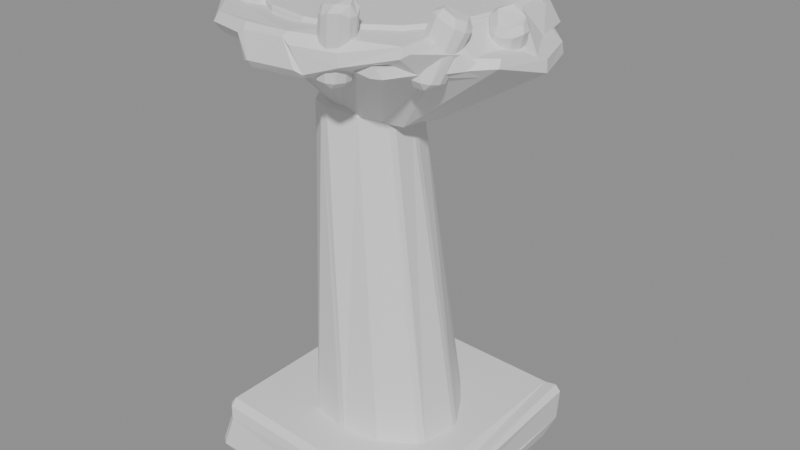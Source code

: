 # Source: MenuBrazier.blend  (saved by Blender 5.2.45; exported with 4.5.12 LTS)
import bpy
from mathutils import Matrix  # noqa: F401  (used for matrix-valued properties, if any)

bpy.ops.wm.read_factory_settings(use_empty=True)
scene = bpy.context.scene
scene.name = 'Scene'

# ---- materials (node trees are filled in below, after node groups)
mat_menustone = bpy.data.materials.new('MenuStone')
mat_menustone.diffuse_color = (0.3, 0.29, 0.28, 1.0)
mat_menumoss = bpy.data.materials.new('MenuMoss')
mat_menumoss.diffuse_color = (0.035, 0.055, 0.022, 1.0)
mat_menuchippedstone = bpy.data.materials.new('MenuChippedStone')
mat_menuchippedstone.diffuse_color = (0.14, 0.13, 0.11, 1.0)
mat_menuwaterstain = bpy.data.materials.new('MenuWaterStain')
mat_menuwaterstain.diffuse_color = (0.035, 0.031, 0.026, 1.0)
mat_menuiron = bpy.data.materials.new('MenuIron')
mat_menuiron.diffuse_color = (0.14, 0.15, 0.16, 1.0)
mat_menuember = bpy.data.materials.new('MenuEmber')
mat_menuember.diffuse_color = (0.9, 0.16, 0.015, 1.0)
mat_menucorrodediron = bpy.data.materials.new('MenuCorrodedIron')
mat_menucorrodediron.diffuse_color = (0.075, 0.048, 0.028, 1.0)

# ---- material node trees
mat_menustone.use_nodes = True; mat_menustone.node_tree.nodes.clear()
_N = mat_menustone.node_tree.nodes; _L = mat_menustone.node_tree.links
n0 = _N.new('ShaderNodeBsdfPrincipled'); n0.name = 'Principled BSDF'; n0.location = (-200, 100)
n0.inputs[10].default_value = 0.005
n1 = _N.new('ShaderNodeOutputMaterial'); n1.name = 'Material Output'; n1.location = (200, 100)
_L.new(n0.outputs[0], n1.inputs[0])
n1.is_active_output = True
mat_menumoss.use_nodes = True; mat_menumoss.node_tree.nodes.clear()
_N = mat_menumoss.node_tree.nodes; _L = mat_menumoss.node_tree.links
n0 = _N.new('ShaderNodeBsdfPrincipled'); n0.name = 'Principled BSDF'; n0.location = (-200, 100)
n0.inputs[10].default_value = 0.005
n1 = _N.new('ShaderNodeOutputMaterial'); n1.name = 'Material Output'; n1.location = (200, 100)
_L.new(n0.outputs[0], n1.inputs[0])
n1.is_active_output = True
mat_menuchippedstone.use_nodes = True; mat_menuchippedstone.node_tree.nodes.clear()
_N = mat_menuchippedstone.node_tree.nodes; _L = mat_menuchippedstone.node_tree.links
n0 = _N.new('ShaderNodeBsdfPrincipled'); n0.name = 'Principled BSDF'; n0.location = (-200, 100)
n0.inputs[10].default_value = 0.005
n1 = _N.new('ShaderNodeOutputMaterial'); n1.name = 'Material Output'; n1.location = (200, 100)
_L.new(n0.outputs[0], n1.inputs[0])
n1.is_active_output = True
mat_menuwaterstain.use_nodes = True; mat_menuwaterstain.node_tree.nodes.clear()
_N = mat_menuwaterstain.node_tree.nodes; _L = mat_menuwaterstain.node_tree.links
n0 = _N.new('ShaderNodeBsdfPrincipled'); n0.name = 'Principled BSDF'; n0.location = (-200, 100)
n0.inputs[10].default_value = 0.005
n1 = _N.new('ShaderNodeOutputMaterial'); n1.name = 'Material Output'; n1.location = (200, 100)
_L.new(n0.outputs[0], n1.inputs[0])
n1.is_active_output = True
mat_menuiron.use_nodes = True; mat_menuiron.node_tree.nodes.clear()
_N = mat_menuiron.node_tree.nodes; _L = mat_menuiron.node_tree.links
n0 = _N.new('ShaderNodeBsdfPrincipled'); n0.name = 'Principled BSDF'; n0.location = (-200, 100)
n0.inputs[10].default_value = 0.005
n1 = _N.new('ShaderNodeOutputMaterial'); n1.name = 'Material Output'; n1.location = (200, 100)
_L.new(n0.outputs[0], n1.inputs[0])
n1.is_active_output = True
mat_menuember.use_nodes = True; mat_menuember.node_tree.nodes.clear()
_N = mat_menuember.node_tree.nodes; _L = mat_menuember.node_tree.links
n0 = _N.new('ShaderNodeBsdfPrincipled'); n0.name = 'Principled BSDF'; n0.location = (-200, 100)
n0.inputs[10].default_value = 0.005
n1 = _N.new('ShaderNodeOutputMaterial'); n1.name = 'Material Output'; n1.location = (200, 100)
_L.new(n0.outputs[0], n1.inputs[0])
n1.is_active_output = True
mat_menucorrodediron.use_nodes = True; mat_menucorrodediron.node_tree.nodes.clear()
_N = mat_menucorrodediron.node_tree.nodes; _L = mat_menucorrodediron.node_tree.links
n0 = _N.new('ShaderNodeBsdfPrincipled'); n0.name = 'Principled BSDF'; n0.location = (-200, 100)
n0.inputs[10].default_value = 0.005
n1 = _N.new('ShaderNodeOutputMaterial'); n1.name = 'Material Output'; n1.location = (200, 100)
_L.new(n0.outputs[0], n1.inputs[0])
n1.is_active_output = True

# ---- meshes
me_menubrazier = bpy.data.meshes.new('MenuBrazier')
me_menubrazier.from_pydata([(-0.7665, -0.8129, 0.03957), (0.8429, -0.8383, 0.03099), (0.812, -0.8455, 0.07546), (0.8501, -0.8608, 0.254), (0.766, -0.8326, 0.3214), (-0.798, -0.7952, 0.3799), (-0.7767, -0.8095, 0.2869), (-0.8383, -0.8543, 0.06821), (-0.7769, 0.8458, -0.005683), (0.7676, 0.7873, -0.03221), (0.8178, 0.8751, 0.1109), (0.8411, 0.8639, 0.3463), (0.7593, 0.857, 0.3245), (-0.7871, 0.8554, 0.4001), (-0.7725, 0.801, 0.3765), (-0.8722, 0.8685, 0.03977), (0.5196, 0.0, 0.36), (0.391, 0.2258, 0.36), (0.2432, 0.4212, 0.36), (2.879e-17, 0.4702, 0.36), (-0.2253, 0.3902, 0.36), (-0.4039, 0.2332, 0.36), (-0.4685, 5.738e-17, 0.36), (-0.4124, -0.2381, 0.36), (-0.2531, -0.4383, 0.36), (-8.934e-17, -0.4864, 0.36), (0.2546, -0.441, 0.36), (0.4734, -0.2733, 0.36), (0.1728, -0.0665, 2.686), (0.1244, 0.0785, 2.7), (0.01862, 0.1854, 2.745), (-0.1268, 0.2665, 2.729), (-0.293, 0.2214, 2.692), (-0.4381, 0.1132, 2.756), (-0.465, -0.0665, 2.698), (-0.3847, -0.2154, 2.663), (-0.2736, -0.3208, 2.727), (-0.1268, -0.4434, 2.755), (0.05006, -0.3728, 2.711), (0.1711, -0.2385, 2.702), (0.3635, 0.0, 2.71), (0.3115, 0.1134, 2.71), (0.277, 0.2325, 2.71), (0.1836, 0.3179, 2.71), (0.05031, 0.2853, 2.71), (-0.05432, 0.308, 2.71), (-0.1521, 0.2634, 2.71), (-0.2973, 0.2495, 2.71), (-0.2771, 0.1008, 2.71), (-0.3092, 3.787e-17, 2.71), (-0.2923, -0.1064, 2.71), (-0.2378, -0.1995, 2.71), (-0.1655, -0.2867, 2.71), (-0.0548, -0.3108, 2.71), (0.05724, -0.3247, 2.71), (0.1522, -0.2636, 2.71), (0.2965, -0.2488, 2.71), (0.3117, -0.1134, 2.71), (1.081, 0.04693, 3.142), (0.9762, 0.368, 3.146), (0.7525, 0.5995, 3.145), (0.4935, 0.7391, 3.209), (0.252, 0.9432, 3.229), (-0.08641, 1.07, 3.231), (-0.3698, 0.85, 3.144), (-0.5704, 0.6043, 3.157), (-0.7643, 0.3593, 3.241), (-0.7825, 0.04693, 3.21), (-0.6778, -0.2339, 3.142), (-0.6547, -0.5812, 3.196), (-0.2925, -0.6223, 3.217), (-0.04901, -0.7637, 3.206), (0.2289, -0.7185, 3.212), (0.5726, -0.7822, 3.206), (0.7122, -0.4718, 3.192), (1.01, -0.2865, 3.223), (1.038, 0.0, 3.19), (0.8593, 0.3127, 3.19), (0.7653, 0.6421, 3.19), (0.4068, 0.7045, 3.19), (0.1476, 0.8373, 3.19), (-0.1498, 0.8496, 3.19), (-0.4203, 0.728, 3.19), (-0.6762, 0.5674, 3.19), (-0.9452, 0.344, 3.19), (-1.022, 1.252e-16, 3.19), (-0.8077, -0.294, 3.19), (-0.7854, -0.6591, 3.19), (-0.4207, -0.7287, 3.19), (-0.1765, -1.001, 3.19), (0.1681, -0.9532, 3.19), (0.3866, -0.6696, 3.19), (0.6592, -0.5531, 3.19), (0.9064, -0.3299, 3.19), (0.7414, -0.07438, 3.331), (0.7543, 0.2315, 3.349), (0.6956, 0.5815, 3.359), (0.3306, 0.6472, 3.339), (0.0894, 0.9201, 3.31), (-0.2534, 0.8749, 3.298), (-0.5389, 0.7101, 3.341), (-0.8059, 0.5297, 3.347), (-0.9708, 0.2477, 3.363), (-0.8795, -0.07438, 3.257), (-0.9958, -0.4055, 3.322), (-0.7538, -0.6348, 3.315), (-0.5537, -0.8846, 3.311), (-0.2428, -0.9637, 3.327), (0.06933, -0.9551, 3.34), (0.3788, -0.8793, 3.26), (0.676, -0.7137, 3.339), (0.8048, -0.3986, 3.267), (0.78, 0.0, 3.31), (0.7206, 0.2985, 3.31), (0.5515, 0.5515, 3.31), (0.2985, 0.7206, 3.31), (4.776e-17, 0.78, 3.31), (-0.2985, 0.7206, 3.31), (-0.5515, 0.5515, 3.31), (-0.7206, 0.2985, 3.31), (-0.78, 9.552e-17, 3.31), (-0.7206, -0.2985, 3.31), (-0.5515, -0.5515, 3.31), (-0.2985, -0.7206, 3.31), (-1.433e-16, -0.78, 3.31), (0.2985, -0.7206, 3.31), (0.5515, -0.5515, 3.31), (0.7206, -0.2985, 3.31), (0.78, 0.0, 3.41), (0.7206, 0.2985, 3.41), (0.5515, 0.5515, 3.41), (0.2985, 0.7206, 3.41), (4.776e-17, 0.78, 3.41), (-0.2985, 0.7206, 3.41), (-0.5515, 0.5515, 3.41), (-0.7206, 0.2985, 3.41), (-0.78, 9.552e-17, 3.41), (-0.7206, -0.2985, 3.41), (-0.5515, -0.5515, 3.41), (-0.2985, -0.7206, 3.41), (-1.433e-16, -0.78, 3.41), (0.2985, -0.7206, 3.41), (0.5515, -0.5515, 3.41), (0.7206, -0.2985, 3.41), (0.8954, 0.0, 3.13), (0.8732, 0.05748, 3.13), (0.8114, 0.04961, 3.13), (0.7742, 8.06e-18, 3.13), (0.8091, -0.05352, 3.13), (0.8728, -0.05686, 3.13), (0.9935, -0.06185, 3.363), (0.9559, -0.008712, 3.371), (0.8923, -0.004873, 3.436), (0.8549, -0.06185, 3.416), (0.8963, -0.112, 3.349), (0.9589, -0.1203, 3.344), (0.7434, 0.4937, 3.13), (0.7113, 0.5487, 3.13), (0.6508, 0.5436, 3.13), (0.6206, 0.4937, 3.13), (0.6457, 0.4351, 3.13), (0.709, 0.4428, 3.13), (0.7189, 0.5408, 3.555), (0.6878, 0.5872, 3.572), (0.632, 0.591, 3.543), (0.5917, 0.5408, 3.592), (0.6257, 0.4797, 3.557), (0.695, 0.4818, 3.535), (0.3167, 0.7989, 3.13), (0.2873, 0.847, 3.13), (0.2283, 0.8531, 3.13), (0.2022, 0.7989, 3.13), (0.2312, 0.7498, 3.13), (0.2895, 0.747, 3.13), (0.4595, 0.7624, 3.584), (0.4315, 0.8172, 3.512), (0.373, 0.809, 3.578), (0.344, 0.7624, 3.494), (0.3727, 0.7154, 3.511), (0.434, 0.7034, 3.565), (-0.1888, 0.7989, 3.13), (-0.232, 0.8467, 3.13), (-0.2929, 0.8567, 3.13), (-0.3211, 0.7989, 3.13), (-0.294, 0.7393, 3.13), (-0.2251, 0.7392, 3.13), (-0.3498, 0.8989, 3.363), (-0.374, 0.9579, 3.329), (-0.4392, 0.9529, 3.336), (-0.4699, 0.8989, 3.366), (-0.4401, 0.8433, 3.362), (-0.3809, 0.8518, 3.328), (-0.7706, 1.029e-16, 3.13), (-0.8119, 0.04863, 3.13), (-0.8713, 0.05418, 3.13), (-0.9117, 1.116e-16, 3.13), (-0.8668, -0.04642, 3.13), (-0.8095, -0.05287, 3.13), (-0.7114, -0.006763, 3.57), (-0.7444, 0.05132, 3.59), (-0.8054, 0.04095, 3.5), (-0.8362, -0.006763, 3.541), (-0.8123, -0.06637, 3.593), (-0.7431, -0.06703, 3.555), (-0.6128, -0.4937, 3.13), (-0.6443, -0.4327, 3.13), (-0.7069, -0.4465, 3.13), (-0.7432, -0.4937, 3.13), (-0.7119, -0.5498, 3.13), (-0.6463, -0.5514, 3.13), (-0.5011, -0.5677, 3.351), (-0.5387, -0.5121, 3.375), (-0.6018, -0.5138, 3.439), (-0.6322, -0.5677, 3.431), (-0.6025, -0.6228, 3.41), (-0.5433, -0.6152, 3.432), (0.32, -0.7989, 3.13), (0.2893, -0.7474, 3.13), (0.2276, -0.7435, 3.13), (0.188, -0.7989, 3.13), (0.2294, -0.8511, 3.13), (0.2946, -0.8596, 3.13), (0.3998, -0.834, 3.512), (0.3723, -0.7787, 3.547), (0.3047, -0.7722, 3.536), (0.2794, -0.834, 3.525), (0.3119, -0.8833, 3.508), (0.3713, -0.8874, 3.549), (0.7401, -0.4937, 3.13), (0.713, -0.4358, 3.13), (0.6523, -0.4465, 3.13), (0.6121, -0.4937, 3.13), (0.6485, -0.5476, 3.13), (0.7137, -0.5529, 3.13), (0.836, -0.3973, 3.409), (0.8066, -0.3384, 3.429), (0.7387, -0.3385, 3.448), (0.7141, -0.3973, 3.47), (0.7403, -0.4534, 3.477), (0.8035, -0.4507, 3.439)], [], [(0, 1, 2, 3, 4, 5, 6, 7), (15, 14, 13, 12, 11, 10, 9, 8), (0, 8, 9, 1), (1, 9, 10, 2), (2, 10, 11, 3), (3, 11, 12, 4), (4, 12, 13, 5), (5, 13, 14, 6), (6, 14, 15, 7), (7, 15, 8, 0), (27, 26, 25, 24, 23, 22, 21, 20, 19, 18, 17, 16), (28, 29, 30, 31, 32, 33, 34, 35, 36, 37, 38, 39), (16, 17, 29, 28), (17, 18, 30, 29), (18, 19, 31, 30), (19, 20, 32, 31), (20, 21, 33, 32), (21, 22, 34, 33), (22, 23, 35, 34), (23, 24, 36, 35), (24, 25, 37, 36), (25, 26, 38, 37), (26, 27, 39, 38), (27, 16, 28, 39), (57, 56, 55, 54, 53, 52, 51, 50, 49, 48, 47, 46, 45, 44, 43, 42, 41, 40), (58, 59, 60, 61, 62, 63, 64, 65, 66, 67, 68, 69, 70, 71, 72, 73, 74, 75), (40, 41, 59, 58), (41, 42, 60, 59), (42, 43, 61, 60), (43, 44, 62, 61), (44, 45, 63, 62), (45, 46, 64, 63), (46, 47, 65, 64), (47, 48, 66, 65), (48, 49, 67, 66), (49, 50, 68, 67), (50, 51, 69, 68), (51, 52, 70, 69), (52, 53, 71, 70), (53, 54, 72, 71), (54, 55, 73, 72), (55, 56, 74, 73), (56, 57, 75, 74), (57, 40, 58, 75), (93, 92, 91, 90, 89, 88, 87, 86, 85, 84, 83, 82, 81, 80, 79, 78, 77, 76), (94, 95, 96, 97, 98, 99, 100, 101, 102, 103, 104, 105, 106, 107, 108, 109, 110, 111), (76, 77, 95, 94), (77, 78, 96, 95), (78, 79, 97, 96), (79, 80, 98, 97), (80, 81, 99, 98), (81, 82, 100, 99), (82, 83, 101, 100), (83, 84, 102, 101), (84, 85, 103, 102), (85, 86, 104, 103), (86, 87, 105, 104), (87, 88, 106, 105), (88, 89, 107, 106), (89, 90, 108, 107), (90, 91, 109, 108), (91, 92, 110, 109), (92, 93, 111, 110), (93, 76, 94, 111), (127, 126, 125, 124, 123, 122, 121, 120, 119, 118, 117, 116, 115, 114, 113, 112), (128, 129, 130, 131, 132, 133, 134, 135, 136, 137, 138, 139, 140, 141, 142, 143), (112, 113, 129, 128), (113, 114, 130, 129), (114, 115, 131, 130), (115, 116, 132, 131), (116, 117, 133, 132), (117, 118, 134, 133), (118, 119, 135, 134), (119, 120, 136, 135), (120, 121, 137, 136), (121, 122, 138, 137), (122, 123, 139, 138), (123, 124, 140, 139), (124, 125, 141, 140), (125, 126, 142, 141), (126, 127, 143, 142), (127, 112, 128, 143), (149, 148, 147, 146, 145, 144), (150, 151, 152, 153, 154, 155), (144, 145, 151, 150), (145, 146, 152, 151), (146, 147, 153, 152), (147, 148, 154, 153), (148, 149, 155, 154), (149, 144, 150, 155), (161, 160, 159, 158, 157, 156), (162, 163, 164, 165, 166, 167), (156, 157, 163, 162), (157, 158, 164, 163), (158, 159, 165, 164), (159, 160, 166, 165), (160, 161, 167, 166), (161, 156, 162, 167), (173, 172, 171, 170, 169, 168), (174, 175, 176, 177, 178, 179), (168, 169, 175, 174), (169, 170, 176, 175), (170, 171, 177, 176), (171, 172, 178, 177), (172, 173, 179, 178), (173, 168, 174, 179), (185, 184, 183, 182, 181, 180), (186, 187, 188, 189, 190, 191), (180, 181, 187, 186), (181, 182, 188, 187), (182, 183, 189, 188), (183, 184, 190, 189), (184, 185, 191, 190), (185, 180, 186, 191), (197, 196, 195, 194, 193, 192), (198, 199, 200, 201, 202, 203), (192, 193, 199, 198), (193, 194, 200, 199), (194, 195, 201, 200), (195, 196, 202, 201), (196, 197, 203, 202), (197, 192, 198, 203), (209, 208, 207, 206, 205, 204), (210, 211, 212, 213, 214, 215), (204, 205, 211, 210), (205, 206, 212, 211), (206, 207, 213, 212), (207, 208, 214, 213), (208, 209, 215, 214), (209, 204, 210, 215), (221, 220, 219, 218, 217, 216), (222, 223, 224, 225, 226, 227), (216, 217, 223, 222), (217, 218, 224, 223), (218, 219, 225, 224), (219, 220, 226, 225), (220, 221, 227, 226), (221, 216, 222, 227), (233, 232, 231, 230, 229, 228), (234, 235, 236, 237, 238, 239), (228, 229, 235, 234), (229, 230, 236, 235), (230, 231, 237, 236), (231, 232, 238, 237), (232, 233, 239, 238), (233, 228, 234, 239)])
me_menubrazier.polygons.foreach_set('material_index', [0, 0, 0, 0, 0, 0, 0, 1, 1, 1, 0, 1, 2, 0, 1, 1, 1, 1, 1, 1, 1, 3, 0, 0, 4, 4, 4, 4, 4, 4, 4, 4, 4, 4, 4, 4, 4, 4, 4, 4, 4, 4, 4, 4, 4, 4, 4, 4, 4, 4, 4, 4, 4, 4, 4, 4, 4, 4, 4, 4, 4, 4, 4, 4, 5, 5, 5, 5, 5, 5, 5, 5, 5, 5, 5, 5, 5, 5, 5, 5, 5, 5, 6, 6, 6, 6, 6, 6, 6, 6, 6, 6, 6, 6, 6, 6, 6, 6, 6, 6, 6, 6, 6, 6, 6, 6, 6, 6, 6, 6, 6, 6, 6, 6, 6, 6, 6, 6, 6, 6, 6, 6, 6, 6, 6, 6, 6, 6, 6, 6, 6, 6, 6, 6, 6, 6, 6, 6, 6, 6, 6, 6, 6, 6, 6, 6])
_uv = me_menubrazier.uv_layers.new(name='UVMap')
_uv.uv.foreach_set('vector', [180.0, 228.1, 179.8, 227.4, 179.8, 227.4, 179.9, 227.3, 180.0, 227.3, 180.2, 228.1, 180.2, 228.1, 180.1, 228.2, 180.1, 228.2, 180.2, 228.1, 180.2, 228.1, 180.0, 227.4, 180.0, 227.3, 179.9, 227.4, 179.8, 227.4, 180.0, 228.1, 179.6, 228.2, 180.4, 228.0, 180.2, 227.3, 179.4, 227.5, 180.0, 228.2, 179.9, 227.4, 179.9, 227.3, 180.0, 228.2, 180.0, 228.2, 179.9, 227.3, 180.1, 227.3, 180.1, 228.2, 179.5, 227.4, 180.3, 227.3, 180.3, 227.3, 179.5, 227.4, 179.4, 227.5, 180.2, 227.3, 180.4, 228.0, 179.6, 228.3, 180.3, 228.0, 179.9, 227.3, 179.9, 227.3, 180.2, 228.1, 180.2, 228.1, 179.9, 227.3, 179.7, 227.4, 180.1, 228.1, 179.7, 228.3, 180.5, 228.0, 180.5, 227.9, 179.7, 228.3, 179.7, 227.6, 179.7, 227.7, 179.7, 227.8, 179.7, 227.9, 179.9, 228.0, 180.0, 228.0, 180.1, 227.9, 180.1, 227.8, 180.1, 227.7, 180.1, 227.6, 180.0, 227.5, 179.8, 227.5, 179.9, 227.7, 180.0, 227.7, 180.0, 227.7, 180.1, 227.8, 180.0, 227.9, 180.0, 228.0, 179.9, 228.0, 179.8, 228.0, 179.8, 227.9, 179.7, 227.8, 179.7, 227.8, 179.8, 227.7, 180.1, 227.7, 180.1, 227.6, 181.3, 227.6, 181.3, 227.7, 180.1, 227.6, 180.1, 227.5, 181.3, 227.6, 181.3, 227.6, 180.1, 227.6, 180.1, 227.7, 181.3, 227.7, 181.3, 227.6, 180.1, 227.7, 180.1, 227.8, 181.3, 227.5, 181.3, 227.5, 180.1, 227.8, 180.1, 227.9, 181.3, 227.6, 181.3, 227.5, 180.1, 227.6, 180.1, 227.7, 181.2, 227.4, 181.2, 227.3, 180.1, 227.7, 180.1, 227.8, 181.2, 227.5, 181.2, 227.4, 180.1, 227.8, 180.2, 227.9, 181.3, 227.5, 181.2, 227.5, 180.1, 227.8, 180.1, 227.7, 181.3, 227.4, 181.3, 227.5, 180.1, 227.7, 180.1, 227.6, 181.3, 227.6, 181.3, 227.7, 180.1, 227.6, 180.1, 227.5, 181.3, 227.6, 181.3, 227.6, 180.1, 227.9, 180.1, 227.7, 181.3, 227.7, 181.3, 227.8, 179.9, 227.6, 179.8, 227.6, 179.8, 227.7, 179.8, 227.7, 179.8, 227.8, 179.8, 227.9, 179.8, 227.9, 179.9, 227.9, 179.9, 227.9, 180.0, 227.9, 180.1, 227.9, 180.1, 227.8, 180.1, 227.8, 180.1, 227.7, 180.1, 227.7, 180.0, 227.6, 180.0, 227.6, 179.9, 227.6, 180.0, 227.2, 180.2, 227.3, 180.3, 227.4, 180.3, 227.6, 180.4, 227.7, 180.4, 227.9, 180.3, 228.0, 180.2, 228.1, 180.1, 228.2, 179.9, 228.2, 179.8, 228.1, 179.6, 228.1, 179.6, 227.9, 179.5, 227.7, 179.6, 227.6, 179.6, 227.4, 179.7, 227.4, 179.8, 227.2, 180.0, 227.6, 180.0, 227.6, 180.2, 227.3, 180.1, 227.2, 180.0, 227.6, 180.1, 227.7, 180.3, 227.5, 180.2, 227.3, 180.1, 227.6, 180.1, 227.7, 180.3, 227.6, 180.3, 227.4, 180.1, 227.7, 180.1, 227.8, 180.4, 227.7, 180.3, 227.6, 180.1, 227.8, 180.1, 227.8, 180.4, 227.9, 180.4, 227.7, 180.1, 227.8, 180.1, 227.8, 180.4, 227.9, 180.5, 227.8, 180.1, 227.8, 180.1, 227.9, 180.2, 228.0, 180.4, 227.9, 181.3, 227.5, 181.3, 227.6, 181.5, 227.4, 181.5, 227.3, 181.3, 227.6, 181.3, 227.6, 181.5, 227.6, 181.5, 227.4, 181.3, 227.6, 181.3, 227.7, 181.5, 227.7, 181.5, 227.6, 179.9, 227.9, 179.8, 227.9, 179.7, 228.1, 179.8, 228.1, 181.3, 227.8, 181.3, 227.7, 181.5, 227.8, 181.5, 228.0, 181.3, 227.7, 181.3, 227.7, 181.5, 227.6, 181.5, 227.8, 181.3, 227.9, 181.3, 227.9, 181.5, 227.8, 181.5, 228.0, 181.3, 227.9, 181.3, 227.8, 181.5, 227.6, 181.5, 227.8, 179.8, 227.7, 179.8, 227.6, 179.7, 227.4, 179.6, 227.4, 179.8, 227.6, 179.9, 227.6, 179.9, 227.2, 179.8, 227.4, 179.9, 227.6, 180.0, 227.6, 180.1, 227.2, 179.9, 227.2, 179.8, 227.3, 179.7, 227.4, 179.6, 227.5, 179.5, 227.6, 179.4, 227.8, 179.5, 227.9, 179.6, 228.1, 179.7, 228.1, 179.9, 228.3, 180.0, 228.2, 180.2, 228.1, 180.3, 228.0, 180.3, 227.9, 180.3, 227.7, 180.3, 227.6, 180.3, 227.4, 180.1, 227.3, 180.0, 227.2, 179.9, 227.4, 180.1, 227.4, 180.2, 227.4, 180.3, 227.6, 180.4, 227.8, 180.3, 227.9, 180.2, 228.1, 180.1, 228.2, 180.0, 228.3, 179.8, 228.2, 179.7, 228.2, 179.6, 228.1, 179.5, 228.0, 179.4, 227.8, 179.4, 227.7, 179.5, 227.5, 179.6, 227.4, 179.8, 227.3, 180.1, 227.3, 180.2, 227.4, 180.1, 227.4, 180.0, 227.4, 181.5, 228.1, 181.5, 227.9, 181.6, 228.0, 181.6, 228.1, 181.6, 227.9, 181.5, 228.0, 181.6, 228.1, 181.6, 227.9, 181.5, 227.7, 181.5, 227.9, 181.6, 227.9, 181.6, 227.8, 181.5, 227.9, 181.5, 228.0, 181.5, 228.1, 181.6, 227.9, 181.5, 227.7, 181.5, 227.8, 181.6, 227.9, 181.6, 227.7, 181.5, 227.8, 181.5, 228.0, 181.6, 228.0, 181.6, 227.9, 181.4, 227.1, 181.4, 227.2, 181.5, 227.2, 181.5, 227.1, 181.4, 227.2, 181.5, 227.3, 181.5, 227.4, 181.5, 227.2, 181.5, 227.3, 181.5, 227.5, 181.6, 227.5, 181.5, 227.4, 181.5, 227.5, 181.5, 227.6, 181.6, 227.6, 181.6, 227.5, 181.5, 228.0, 181.5, 227.8, 181.6, 227.9, 181.6, 228.0, 181.5, 227.8, 181.5, 227.7, 181.6, 227.7, 181.6, 227.9, 181.5, 228.0, 181.5, 227.8, 181.6, 227.9, 181.6, 228.1, 181.5, 227.8, 181.5, 227.7, 181.6, 227.7, 181.6, 227.9, 179.7, 227.5, 179.8, 227.4, 179.7, 227.3, 179.6, 227.5, 181.4, 228.5, 181.4, 228.4, 181.4, 228.4, 181.4, 228.6, 179.9, 227.3, 180.1, 227.3, 180.0, 227.4, 179.8, 227.3, 179.8, 227.4, 179.7, 227.5, 179.6, 227.6, 179.5, 227.7, 179.5, 227.9, 179.6, 228.0, 179.7, 228.1, 179.9, 228.1, 180.0, 228.1, 180.2, 228.1, 180.3, 227.9, 180.3, 227.8, 180.3, 227.6, 180.2, 227.5, 180.1, 227.4, 180.0, 227.4, 180.0, 227.4, 180.1, 227.4, 180.2, 227.5, 180.3, 227.6, 180.3, 227.8, 180.3, 227.9, 180.2, 228.1, 180.0, 228.1, 179.9, 228.1, 179.7, 228.1, 179.6, 228.0, 179.5, 227.9, 179.5, 227.7, 179.6, 227.6, 179.7, 227.5, 179.8, 227.4, 181.5, 228.2, 181.5, 228.1, 181.6, 228.1, 181.6, 228.3, 181.5, 228.1, 181.6, 228.0, 181.6, 228.0, 181.6, 228.1, 181.6, 228.0, 181.5, 228.1, 181.6, 228.1, 181.6, 228.0, 181.6, 227.8, 181.6, 227.9, 181.6, 227.9, 181.6, 227.8, 181.6, 227.9, 181.6, 228.1, 181.6, 228.1, 181.6, 227.9, 181.6, 227.8, 181.6, 227.9, 181.6, 227.9, 181.6, 227.8, 181.5, 227.3, 181.6, 227.5, 181.6, 227.5, 181.6, 227.3, 181.6, 227.5, 181.6, 227.6, 181.6, 227.6, 181.6, 227.5, 181.6, 227.6, 181.6, 227.8, 181.6, 227.8, 181.6, 227.6, 181.6, 227.8, 181.6, 227.9, 181.6, 227.9, 181.6, 227.8, 181.6, 227.9, 181.6, 227.8, 181.6, 227.8, 181.6, 227.9, 181.6, 228.1, 181.6, 227.9, 181.6, 227.9, 181.6, 228.1, 181.6, 227.9, 181.6, 227.8, 181.6, 227.8, 181.6, 227.9, 181.5, 228.1, 181.6, 228.0, 181.6, 228.0, 181.6, 228.1, 181.4, 228.5, 181.5, 228.4, 181.5, 228.4, 181.5, 228.5, 181.5, 228.4, 181.5, 228.2, 181.6, 228.3, 181.5, 228.4, 180.0, 227.3, 180.0, 227.4, 180.0, 227.4, 180.1, 227.4, 180.1, 227.4, 180.1, 227.3, 180.1, 227.3, 180.1, 227.3, 180.1, 227.4, 180.1, 227.4, 180.1, 227.3, 180.1, 227.3, 181.4, 228.2, 181.4, 228.2, 181.5, 228.3, 181.5, 228.3, 181.5, 227.8, 181.5, 227.8, 181.7, 227.8, 181.7, 227.8, 181.4, 228.2, 181.4, 228.2, 181.5, 228.3, 181.6, 228.3, 181.4, 228.2, 181.4, 228.2, 181.5, 228.3, 181.5, 228.3, 181.5, 227.8, 181.5, 227.8, 181.7, 227.8, 181.7, 227.8, 181.4, 228.2, 181.4, 228.2, 181.5, 228.3, 181.5, 228.3, 180.2, 227.5, 180.2, 227.5, 180.2, 227.5, 180.3, 227.5, 180.3, 227.5, 180.3, 227.5, 180.3, 227.5, 180.3, 227.5, 180.3, 227.5, 180.3, 227.6, 180.2, 227.5, 180.3, 227.5, 181.5, 228.0, 181.5, 228.0, 181.7, 228.0, 181.7, 228.0, 181.5, 227.9, 181.5, 227.9, 181.7, 228.0, 181.7, 228.0, 181.5, 228.0, 181.5, 228.0, 181.7, 228.0, 181.7, 228.0, 181.5, 228.0, 181.5, 228.0, 181.7, 228.0, 181.7, 228.0, 181.5, 227.9, 181.5, 227.9, 181.7, 227.9, 181.7, 228.0, 181.5, 228.0, 181.5, 228.0, 181.7, 228.0, 181.7, 228.0, 180.3, 227.7, 180.3, 227.7, 180.3, 227.7, 180.4, 227.7, 180.4, 227.7, 180.3, 227.6, 180.4, 227.7, 180.4, 227.7, 180.4, 227.7, 180.3, 227.7, 180.3, 227.7, 180.3, 227.7, 181.5, 227.8, 181.5, 227.8, 181.7, 227.9, 181.7, 227.9, 181.5, 227.8, 181.5, 227.8, 181.7, 227.8, 181.7, 227.7, 181.5, 227.5, 181.5, 227.5, 181.7, 227.6, 181.7, 227.5, 181.5, 227.5, 181.5, 227.6, 181.7, 227.6, 181.7, 227.6, 181.5, 227.8, 181.5, 227.8, 181.7, 227.7, 181.7, 227.8, 181.5, 227.9, 181.5, 227.8, 181.7, 227.9, 181.7, 227.9, 180.3, 227.8, 180.3, 227.9, 180.3, 227.9, 180.4, 227.9, 180.4, 227.8, 180.3, 227.8, 180.4, 227.9, 180.4, 227.9, 180.4, 227.9, 180.4, 228.0, 180.4, 227.9, 180.4, 227.9, 181.4, 227.2, 181.4, 227.2, 181.5, 227.1, 181.6, 227.2, 181.5, 227.7, 181.5, 227.8, 181.6, 227.8, 181.6, 227.8, 181.4, 227.2, 181.4, 227.2, 181.6, 227.2, 181.5, 227.1, 181.4, 227.2, 181.4, 227.3, 181.6, 227.2, 181.6, 227.2, 181.5, 227.8, 181.5, 227.7, 181.6, 227.8, 181.6, 227.8, 180.3, 227.8, 180.3, 227.8, 180.4, 227.9, 180.4, 227.9, 180.0, 228.2, 180.0, 228.2, 180.0, 228.2, 180.1, 228.2, 180.1, 228.1, 180.0, 228.1, 179.9, 228.1, 180.0, 228.1, 180.0, 228.2, 180.0, 228.2, 179.9, 228.2, 179.9, 228.1, 181.4, 227.3, 181.4, 227.3, 181.6, 227.2, 181.6, 227.3, 181.5, 227.7, 181.5, 227.8, 181.7, 227.7, 181.7, 227.6, 181.4, 227.3, 181.4, 227.3, 181.6, 227.3, 181.6, 227.3, 181.4, 227.3, 181.4, 227.4, 181.7, 227.3, 181.6, 227.3, 181.5, 227.8, 181.5, 227.7, 181.7, 227.6, 181.8, 227.7, 181.4, 227.4, 181.4, 227.3, 181.6, 227.3, 181.6, 227.3, 179.7, 228.1, 179.8, 228.2, 179.8, 228.2, 179.8, 228.2, 179.8, 228.1, 179.8, 228.1, 179.7, 228.0, 179.7, 228.0, 179.7, 228.1, 179.7, 228.1, 179.6, 228.1, 179.6, 228.1, 181.5, 227.9, 181.5, 227.8, 181.6, 227.9, 181.6, 227.9, 181.5, 227.9, 181.5, 228.0, 181.7, 227.9, 181.6, 227.9, 181.5, 227.9, 181.5, 227.9, 181.7, 227.9, 181.7, 227.9, 181.5, 227.9, 181.5, 227.9, 181.6, 227.9, 181.7, 227.9, 181.5, 228.0, 181.5, 228.0, 181.7, 227.9, 181.6, 227.9, 181.5, 228.0, 181.5, 227.9, 181.6, 227.9, 181.7, 227.9, 179.5, 227.6, 179.5, 227.6, 179.5, 227.6, 179.6, 227.6, 179.6, 227.6, 179.5, 227.6, 179.6, 227.4, 179.6, 227.5, 179.6, 227.5, 179.6, 227.5, 179.5, 227.5, 179.5, 227.5, 181.4, 228.3, 181.4, 228.3, 181.6, 228.3, 181.6, 228.4, 181.5, 227.8, 181.5, 227.8, 181.7, 227.8, 181.7, 227.8, 181.4, 228.3, 181.4, 228.3, 181.6, 228.4, 181.6, 228.3, 181.4, 228.3, 181.4, 228.3, 181.6, 228.4, 181.6, 228.4, 181.5, 227.8, 181.5, 227.8, 181.7, 227.8, 181.7, 227.8, 181.4, 228.4, 181.4, 228.3, 181.6, 228.4, 181.6, 228.4, 179.8, 227.3, 179.8, 227.4, 179.8, 227.4, 179.8, 227.4, 179.8, 227.4, 179.8, 227.3, 179.9, 227.3, 179.9, 227.3, 179.9, 227.4, 179.8, 227.4, 179.8, 227.3, 179.8, 227.3, 181.3, 228.5, 181.4, 228.4, 181.5, 228.4, 181.5, 228.4, 181.5, 227.9, 181.5, 227.9, 181.7, 227.9, 181.7, 227.9, 181.4, 228.4, 181.3, 228.5, 181.5, 228.5, 181.5, 228.4, 181.3, 228.5, 181.3, 228.5, 181.5, 228.5, 181.5, 228.5, 181.5, 227.9, 181.5, 227.9, 181.7, 227.9, 181.7, 227.9, 181.3, 228.5, 181.3, 228.5, 181.5, 228.4, 181.5, 228.5])
me_menubrazier.materials.append(mat_menustone)
me_menubrazier.materials.append(mat_menumoss)
me_menubrazier.materials.append(mat_menuchippedstone)
me_menubrazier.materials.append(mat_menuwaterstain)
me_menubrazier.materials.append(mat_menuiron)
me_menubrazier.materials.append(mat_menuember)
me_menubrazier.materials.append(mat_menucorrodediron)
me_menubrazier.update()

# ---- objects
ob_menubrazier = bpy.data.objects.new('MenuBrazier', me_menubrazier)

# ---- transforms, parenting, visibility, modifiers, constraints
ob_menubrazier.location = (0.0, 0.0, 0.0)
_vg = ob_menubrazier.vertex_groups.new(name='Weathered surface')
_vg.add([0, 1, 2, 3, 4, 5, 6, 7, 8, 9, 10, 11, 12, 13, 14, 15, 16, 17, 18, 19, 20, 21, 22, 23, 24, 25, 26, 27, 28, 29, 30, 31, 32, 33, 34, 35, 36, 37, 38, 39, 40, 41, 42, 43, 44, 45, 46, 47, 48, 49, 50, 51, 52, 53, 54, 55, 56, 57, 58, 59, 60, 61, 62, 63, 64, 65, 66, 67, 68, 69, 70, 71, 72, 73, 74, 75, 76, 77, 78, 79, 80, 81, 82, 83, 84, 85, 86, 87, 88, 89, 90, 91, 92, 93, 94, 95, 96, 97, 98, 99, 100, 101, 102, 103, 104, 105, 106, 107, 108, 109, 110, 111, 144, 145, 146, 147, 148, 149, 150, 151, 152, 153, 154, 155, 156, 157, 158, 159, 160, 161, 162, 163, 164, 165, 166, 167, 168, 169, 170, 171, 172, 173, 174, 175, 176, 177, 178, 179, 180, 181, 182, 183, 184, 185, 186, 187, 188, 189, 190, 191, 192, 193, 194, 195, 196, 197, 198, 199, 200, 201, 202, 203, 204, 205, 206, 207, 208, 209, 210, 211, 212, 213, 214, 215, 216, 217, 218, 219, 220, 221, 222, 223, 224, 225, 226, 227, 228, 229, 230, 231, 232, 233, 234, 235, 236, 237, 238, 239], 1.0, 'REPLACE')
_m = ob_menubrazier.modifiers.new('Stone edge wear', 'BEVEL')
_m.width = 0.025
_m.width_pct = 0.025
_m = ob_menubrazier.modifiers.new('Eroded stone noise', 'DISPLACE')
_m.vertex_group = 'Weathered surface'
_m.mid_level = 0.52
_m.strength = 0.1265

# ---- collection membership
scene.collection.objects.link(ob_menubrazier)

# ---- scene / render settings (as saved in the file)
scene.frame_start = 0; scene.frame_end = 96; scene.frame_set(1)
scene.render.engine = 'BLENDER_EEVEE_NEXT'
scene.render.bake_bias = 0.0
scene.render.bake_samples = 0
scene.render.compositor_device = 'GPU'
scene.eevee.use_volume_custom_range = False
scene.eevee.fast_gi_thickness_near = 0.1
scene.eevee.fast_gi_thickness_far = 0.0
scene.eevee.ray_tracing_options.screen_trace_thickness = 0.1
bpy.context.view_layer.update()

# ---- added for rendering (the .blend has no active camera and no usable light): camera, sun + grey world if the file has none
cam_auto = bpy.data.cameras.new('AutoCamera')
cam_auto.lens = 50.0
cam_auto.sensor_width = 36.0
cam_auto.clip_end = 1000.0
ob_auto_camera = bpy.data.objects.new('AutoCamera', cam_auto)
scene.collection.objects.link(ob_auto_camera)
ob_auto_camera.location = (4.32557, -5.10407, 5.21404)
ob_auto_camera.rotation_euler = (1.09748, -7.21219e-08, 0.694738)
scene.camera = ob_auto_camera
light_auto_sun = bpy.data.lights.new('AutoSun', 'SUN')
light_auto_sun.energy = 3.0
light_auto_sun.angle = 0.0523599
ob_auto_sun = bpy.data.objects.new('AutoSun', light_auto_sun)
scene.collection.objects.link(ob_auto_sun)
ob_auto_sun.rotation_euler = (0.872665, 0.174533, 0.523599)
if scene.world is None:
    world_auto = bpy.data.worlds.new('AutoWorld')
    world_auto.color = (0.3, 0.3, 0.3)
    scene.world = world_auto
bpy.context.view_layer.update()
